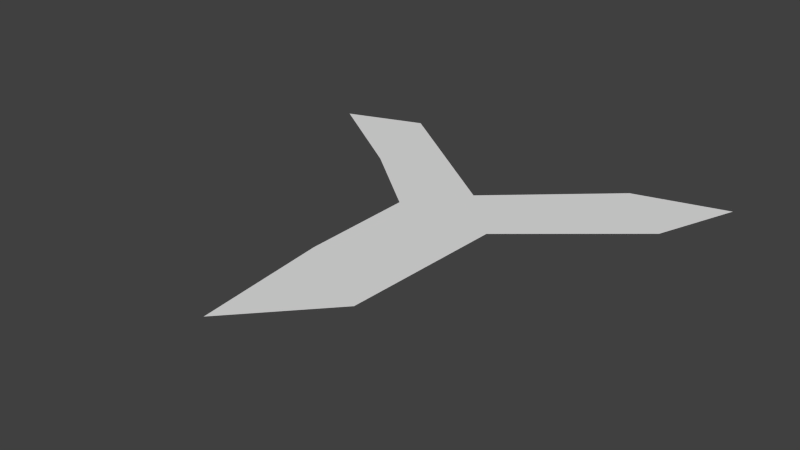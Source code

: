 # Source: NavMeshTest.blend  (saved by Blender 2.66.0; exported with 4.5.12 LTS)
import bpy
from mathutils import Matrix  # noqa: F401  (used for matrix-valued properties, if any)

bpy.ops.wm.read_factory_settings(use_empty=True)
scene = bpy.context.scene
scene.name = 'Scene'

# ---- collections
col_collection_1 = bpy.data.collections.new('Collection 1'); scene.collection.children.link(col_collection_1)

# ---- materials (node trees are filled in below, after node groups)
mat_material = bpy.data.materials.new('Material')
mat_material.alpha_threshold = 0.0
mat_material.use_transparent_shadow = False
mat_material.roughness = 0.5
mat_material.line_color = (0.0, 0.0, 0.0, 1.0)

# ---- material node trees

# ---- world
world_world = bpy.data.worlds.new('World'); scene.world = world_world
world_world.color = (0.05088, 0.05088, 0.05088)
world_world.use_sun_shadow = False
world_world.sun_shadow_jitter_overblur = 0.0
world_world.cycles.sampling_method = 'MANUAL'
world_world.cycles.sample_map_resolution = 256

# ---- meshes
me_cube = bpy.data.meshes.new('Cube')
me_cube.from_pydata([(0.8426, -2.717, 0.03243), (-0.7376, -4.437, 0.03243), (-1.0, -1.703, 0.03243), (1.0, 0.6064, 0.03243), (-1.0, 0.6064, 0.03243), (-0.1127, 1.73, 0.03243), (-2.599, 1.914, 0.03243), (-3.174, 3.934, 0.03243), (-4.75, 3.365, 0.03243), (2.109, 3.707, 0.03243), (3.344, 2.565, 0.03243), (3.962, 4.225, 0.03243)], [], [(3, 5, 4), (4, 5, 6), (5, 7, 6), (6, 7, 8), (2, 3, 4), (0, 3, 2), (1, 0, 2), (5, 10, 9), (3, 10, 5), (9, 10, 11)])
me_cube.materials.append(mat_material)
me_cube.use_remesh_preserve_volume = False
me_cube.use_remesh_preserve_attributes = False
me_cube.use_mirror_vertex_groups = False
me_cube.update()

# ---- objects
ob_cube = bpy.data.objects.new('Cube', me_cube)

# ---- transforms, parenting, visibility, modifiers, constraints
ob_cube.location = (0.0, 0.0, 0.0)
ob_cube.lock_rotations_4d = False
ob_cube.empty_display_type = 'ARROWS'
ob_cube.lineart.crease_threshold = 0.0

# ---- collection membership
col_collection_1.objects.link(ob_cube)

# ---- scene / render settings (as saved in the file)
scene.frame_start = 1; scene.frame_end = 250; scene.frame_set(1)
scene.render.engine = 'BLENDER_EEVEE_NEXT'
scene.render.image_settings.color_mode = 'RGB'
scene.render.image_settings.compression = 90
scene.render.resolution_percentage = 50
scene.render.dither_intensity = 0.0
scene.render.bake_margin = 2
scene.cycles.use_denoising = False
scene.cycles.samples = 10
scene.cycles.sampling_pattern = 'TABULATED_SOBOL'
scene.cycles.light_sampling_threshold = 0.0
scene.cycles.use_adaptive_sampling = False
scene.cycles.use_light_tree = False
scene.cycles.blur_glossy = 0.0
scene.cycles.volume_bounces = 1
scene.cycles.pixel_filter_type = 'GAUSSIAN'
scene.cycles.sample_clamp_indirect = 0.0
scene.view_settings.view_transform = 'Standard'
bpy.context.view_layer.update()

# ---- added for rendering (the .blend has no active camera and no usable light): camera, sun
cam_auto = bpy.data.cameras.new('AutoCamera')
cam_auto.lens = 50.0
cam_auto.sensor_width = 36.0
cam_auto.clip_end = 1000.0
ob_auto_camera = bpy.data.objects.new('AutoCamera', cam_auto)
scene.collection.objects.link(ob_auto_camera)
ob_auto_camera.location = (10.9728, -13.7462, 9.12593)
ob_auto_camera.rotation_euler = (1.09748, -7.21219e-08, 0.694738)
scene.camera = ob_auto_camera
light_auto_sun = bpy.data.lights.new('AutoSun', 'SUN')
light_auto_sun.energy = 3.0
light_auto_sun.angle = 0.0523599
ob_auto_sun = bpy.data.objects.new('AutoSun', light_auto_sun)
scene.collection.objects.link(ob_auto_sun)
ob_auto_sun.rotation_euler = (0.872665, 0.174533, 0.523599)
bpy.context.view_layer.update()

